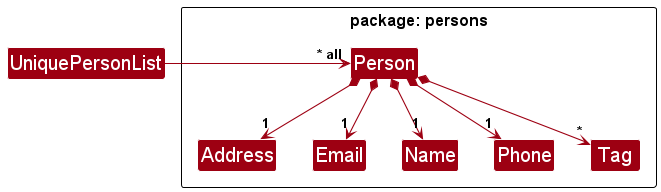

The diagram above was rendered by PlantUML. Its source (embedded in the PNG):
@startuml
!include style.puml
skinparam arrowThickness 1.1
skinparam arrowColor MODEL_COLOR
skinparam classBackgroundColor MODEL_COLOR

Class UniquePersonList

package "package: persons"{
Class Person
Class Address
Class Email
Class Name
Class Phone
Class Tag
}


UniquePersonList -right-> "~* all" Person
Person *--> "1" Name
Person *--> "1" Phone
Person *--> "1" Email
Person *--> "1" Address
Person *--> "*" Tag


@enduml